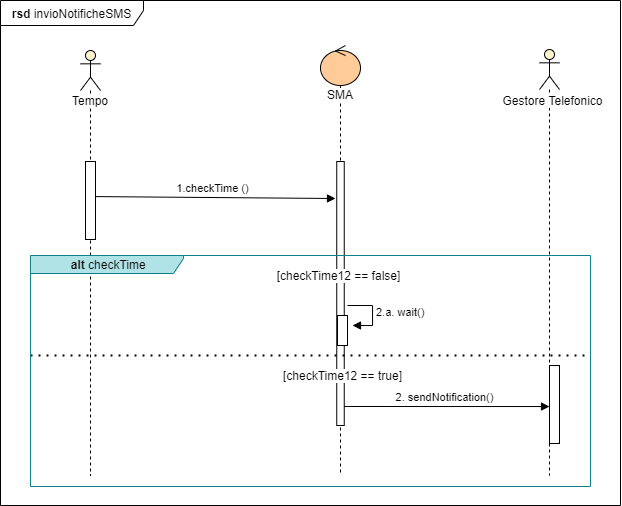

The diagram above was exported from draw.io. Its source (the exported page's mxGraphModel, read from the mxfile embedded in the PNG):
<mxGraphModel dx="749" dy="1725" grid="1" gridSize="7" guides="1" tooltips="1" connect="1" arrows="1" fold="1" page="1" pageScale="1" pageWidth="827" pageHeight="1169" math="0" shadow="0">
  <root>
    <mxCell id="0" />
    <mxCell id="1" parent="0" />
    <mxCell id="yAodXcxc0bv4qq1QAj_a-29" value="&lt;b&gt;rsd &lt;/b&gt;invioNotificheSMS" style="shape=umlFrame;whiteSpace=wrap;html=1;fillColor=#ffffff;width=143;height=25;" parent="1" vertex="1">
      <mxGeometry x="480" y="-1045" width="620" height="505" as="geometry" />
    </mxCell>
    <mxCell id="JlT4R2PUfE9l4RloRAzB-22" value="2. sendNotification()" style="html=1;verticalAlign=bottom;startArrow=none;endArrow=block;startSize=8;startFill=0;entryX=0;entryY=0.526;entryDx=0;entryDy=0;entryPerimeter=0;exitX=0.5;exitY=0.928;exitDx=0;exitDy=0;exitPerimeter=0;" parent="1" source="yAodXcxc0bv4qq1QAj_a-2" target="JlT4R2PUfE9l4RloRAzB-24" edge="1">
      <mxGeometry x="-0.004" relative="1" as="geometry">
        <mxPoint x="831.0025" y="-638.9200000000001" as="sourcePoint" />
        <mxPoint x="822" y="-641" as="targetPoint" />
        <mxPoint as="offset" />
      </mxGeometry>
    </mxCell>
    <mxCell id="yAodXcxc0bv4qq1QAj_a-1" value="&lt;span style=&quot;background-color: rgb(255 , 255 , 255)&quot;&gt;SMA&lt;/span&gt;" style="shape=umlLifeline;participant=umlControl;perimeter=lifelinePerimeter;whiteSpace=wrap;html=1;container=1;collapsible=0;recursiveResize=0;verticalAlign=top;spacingTop=36;outlineConnect=0;fillColor=#FFCC99;" parent="1" vertex="1">
      <mxGeometry x="800" y="-1000" width="40" height="430" as="geometry" />
    </mxCell>
    <mxCell id="yAodXcxc0bv4qq1QAj_a-2" value="" style="html=1;points=[];perimeter=orthogonalPerimeter;fillColor=#ffffff;" parent="yAodXcxc0bv4qq1QAj_a-1" vertex="1">
      <mxGeometry x="16.25" y="116" width="7.5" height="264" as="geometry" />
    </mxCell>
    <mxCell id="Q9vYCf20eGGeS_OJGWC_-6" value="" style="html=1;points=[];perimeter=orthogonalPerimeter;" vertex="1" parent="yAodXcxc0bv4qq1QAj_a-1">
      <mxGeometry x="17" y="270" width="10" height="30" as="geometry" />
    </mxCell>
    <mxCell id="JlT4R2PUfE9l4RloRAzB-5" value="1.checkTime ()" style="html=1;verticalAlign=bottom;startArrow=none;endArrow=block;startSize=8;exitX=0.999;exitY=0.746;exitDx=0;exitDy=0;exitPerimeter=0;startFill=0;" parent="1" edge="1">
      <mxGeometry relative="1" as="geometry">
        <mxPoint x="569.0025" y="-848.956" as="sourcePoint" />
        <mxPoint x="815" y="-847" as="targetPoint" />
      </mxGeometry>
    </mxCell>
    <mxCell id="JlT4R2PUfE9l4RloRAzB-23" value="" style="shape=umlLifeline;participant=umlActor;perimeter=lifelinePerimeter;whiteSpace=wrap;html=1;container=1;collapsible=0;recursiveResize=0;verticalAlign=top;spacingTop=36;outlineConnect=0;fillColor=#FFF2CC;" parent="1" vertex="1">
      <mxGeometry x="1019" y="-996" width="20" height="426" as="geometry" />
    </mxCell>
    <mxCell id="JlT4R2PUfE9l4RloRAzB-24" value="" style="html=1;points=[];perimeter=orthogonalPerimeter;" parent="JlT4R2PUfE9l4RloRAzB-23" vertex="1">
      <mxGeometry x="10" y="316" width="10" height="78" as="geometry" />
    </mxCell>
    <mxCell id="JlT4R2PUfE9l4RloRAzB-25" value="&lt;span style=&quot;background-color: rgb(255 , 255 , 255)&quot;&gt;Gestore Telefonico&lt;/span&gt;" style="text;html=1;align=center;verticalAlign=middle;resizable=0;points=[];autosize=1;" parent="1" vertex="1">
      <mxGeometry x="977" y="-955" width="111" height="19" as="geometry" />
    </mxCell>
    <mxCell id="Q9vYCf20eGGeS_OJGWC_-1" value="" style="shape=umlLifeline;participant=umlActor;perimeter=lifelinePerimeter;whiteSpace=wrap;html=1;container=1;collapsible=0;recursiveResize=0;verticalAlign=top;spacingTop=36;outlineConnect=0;fillColor=#FFF2CC;" vertex="1" parent="1">
      <mxGeometry x="560" y="-995" width="20" height="425" as="geometry" />
    </mxCell>
    <mxCell id="Q9vYCf20eGGeS_OJGWC_-2" value="" style="html=1;points=[];perimeter=orthogonalPerimeter;" vertex="1" parent="Q9vYCf20eGGeS_OJGWC_-1">
      <mxGeometry x="5" y="111" width="10" height="78" as="geometry" />
    </mxCell>
    <mxCell id="Q9vYCf20eGGeS_OJGWC_-3" value="&lt;span style=&quot;background-color: rgb(255 , 255 , 255)&quot;&gt;Tempo&lt;/span&gt;" style="text;html=1;strokeColor=none;fillColor=none;align=center;verticalAlign=middle;whiteSpace=wrap;rounded=0;" vertex="1" parent="1">
      <mxGeometry x="550" y="-955" width="40" height="20" as="geometry" />
    </mxCell>
    <mxCell id="Q9vYCf20eGGeS_OJGWC_-4" value="[checkTime12 == false]" style="text;html=1;align=center;verticalAlign=middle;resizable=0;points=[];autosize=1;labelBorderColor=none;labelBackgroundColor=#ffffff;" vertex="1" parent="1">
      <mxGeometry x="751" y="-784" width="133" height="28" as="geometry" />
    </mxCell>
    <mxCell id="Q9vYCf20eGGeS_OJGWC_-5" value="2.a. wait()" style="edgeStyle=orthogonalEdgeStyle;html=1;align=left;spacingLeft=2;endArrow=block;rounded=0;entryX=1;entryY=0;" edge="1" parent="1">
      <mxGeometry relative="1" as="geometry">
        <mxPoint x="827" y="-740" as="sourcePoint" />
        <Array as="points">
          <mxPoint x="852" y="-740" />
        </Array>
        <mxPoint x="832" y="-720" as="targetPoint" />
      </mxGeometry>
    </mxCell>
    <mxCell id="Q9vYCf20eGGeS_OJGWC_-7" value="" style="endArrow=none;dashed=1;html=1;dashPattern=1 3;strokeWidth=2;" edge="1" parent="1">
      <mxGeometry width="50" height="50" relative="1" as="geometry">
        <mxPoint x="510" y="-690" as="sourcePoint" />
        <mxPoint x="1070" y="-690" as="targetPoint" />
      </mxGeometry>
    </mxCell>
    <mxCell id="Q9vYCf20eGGeS_OJGWC_-8" value="[checkTime12 == true]" style="text;html=1;align=center;verticalAlign=middle;resizable=0;points=[];autosize=1;labelBorderColor=none;labelBackgroundColor=#ffffff;" vertex="1" parent="1">
      <mxGeometry x="755" y="-684" width="133" height="28" as="geometry" />
    </mxCell>
    <mxCell id="JlT4R2PUfE9l4RloRAzB-18" value="&lt;b&gt;&amp;nbsp;alt&amp;nbsp;&lt;/b&gt;checkTime" style="shape=umlFrame;whiteSpace=wrap;html=1;width=153;height=18;fillColor=#b0e3e6;strokeColor=#0e8088;" parent="1" vertex="1">
      <mxGeometry x="510" y="-790" width="560" height="231" as="geometry" />
    </mxCell>
  </root>
</mxGraphModel>